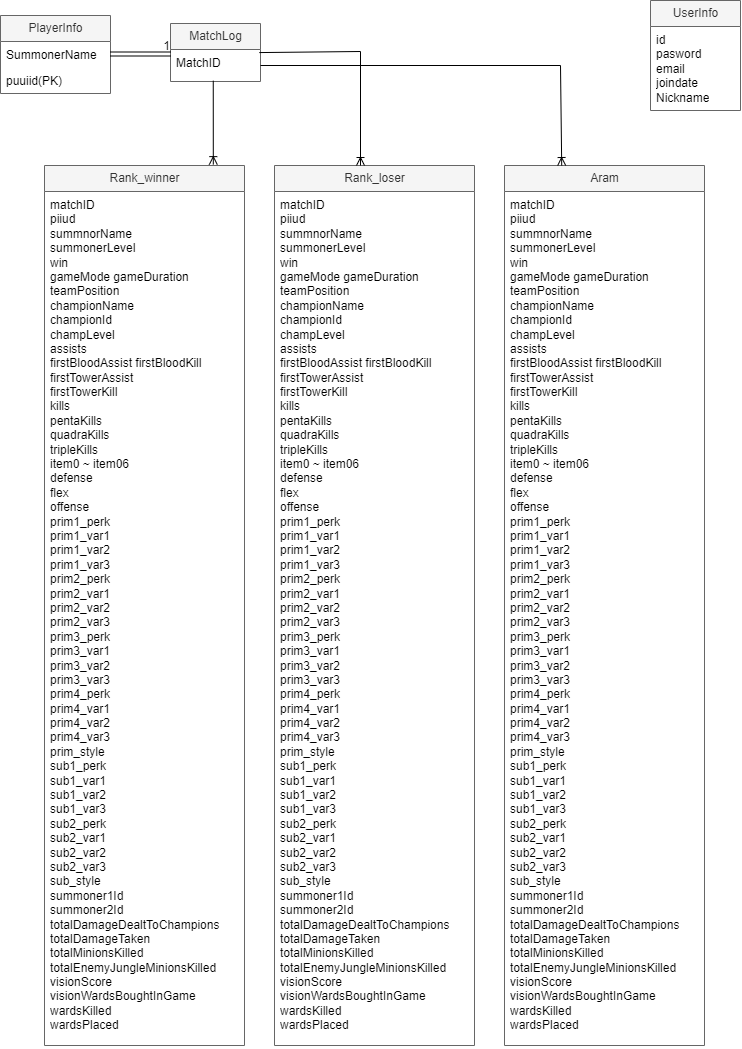

The diagram above was exported from draw.io. Its source (the exported page's mxGraphModel, read from the mxfile embedded in the PNG):
<mxGraphModel dx="1615" dy="871" grid="1" gridSize="10" guides="1" tooltips="1" connect="1" arrows="1" fold="1" page="1" pageScale="1" pageWidth="827" pageHeight="1169" math="0" shadow="0">
  <root>
    <mxCell id="0" />
    <mxCell id="1" parent="0" />
    <mxCell id="upD0jTmNxZThVijec9M3-1" value="PlayerInfo" style="swimlane;fontStyle=0;childLayout=stackLayout;horizontal=1;startSize=26;horizontalStack=0;resizeParent=1;resizeParentMax=0;resizeLast=0;collapsible=1;marginBottom=0;html=1;fillColor=#f5f5f5;fontColor=#333333;strokeColor=#666666;" parent="1" vertex="1">
      <mxGeometry x="40" y="50" width="110" height="78" as="geometry" />
    </mxCell>
    <mxCell id="upD0jTmNxZThVijec9M3-2" value="SummonerName" style="text;strokeColor=none;fillColor=none;align=left;verticalAlign=top;spacingLeft=4;spacingRight=4;overflow=hidden;rotatable=0;points=[[0,0.5],[1,0.5]];portConstraint=eastwest;whiteSpace=wrap;html=1;" parent="upD0jTmNxZThVijec9M3-1" vertex="1">
      <mxGeometry y="26" width="110" height="26" as="geometry" />
    </mxCell>
    <mxCell id="upD0jTmNxZThVijec9M3-3" value="puuiid(PK)" style="text;strokeColor=none;fillColor=none;align=left;verticalAlign=top;spacingLeft=4;spacingRight=4;overflow=hidden;rotatable=0;points=[[0,0.5],[1,0.5]];portConstraint=eastwest;whiteSpace=wrap;html=1;" parent="upD0jTmNxZThVijec9M3-1" vertex="1">
      <mxGeometry y="52" width="110" height="26" as="geometry" />
    </mxCell>
    <mxCell id="upD0jTmNxZThVijec9M3-5" value="MatchLog" style="swimlane;fontStyle=0;childLayout=stackLayout;horizontal=1;startSize=26;fillColor=#f5f5f5;horizontalStack=0;resizeParent=1;resizeParentMax=0;resizeLast=0;collapsible=1;marginBottom=0;html=1;strokeColor=#666666;fontColor=#333333;" parent="1" vertex="1">
      <mxGeometry x="210" y="58" width="90" height="58" as="geometry" />
    </mxCell>
    <mxCell id="upD0jTmNxZThVijec9M3-6" value="MatchID" style="text;strokeColor=none;fillColor=none;align=left;verticalAlign=top;spacingLeft=4;spacingRight=4;overflow=hidden;rotatable=0;points=[[0,0.5],[1,0.5]];portConstraint=eastwest;whiteSpace=wrap;html=1;" parent="upD0jTmNxZThVijec9M3-5" vertex="1">
      <mxGeometry y="26" width="90" height="32" as="geometry" />
    </mxCell>
    <mxCell id="upD0jTmNxZThVijec9M3-14" value="UserInfo" style="swimlane;fontStyle=0;childLayout=stackLayout;horizontal=1;startSize=26;horizontalStack=0;resizeParent=1;resizeParentMax=0;resizeLast=0;collapsible=1;marginBottom=0;html=1;fillColor=#f5f5f5;fontColor=#333333;strokeColor=#666666;" parent="1" vertex="1">
      <mxGeometry x="690" y="35" width="90" height="110" as="geometry" />
    </mxCell>
    <mxCell id="upD0jTmNxZThVijec9M3-15" value="id&lt;br&gt;pasword&lt;br&gt;email&lt;br&gt;joindate&lt;br&gt;Nickname" style="text;strokeColor=none;fillColor=none;align=left;verticalAlign=top;spacingLeft=4;spacingRight=4;overflow=hidden;rotatable=0;points=[[0,0.5],[1,0.5]];portConstraint=eastwest;whiteSpace=wrap;html=1;" parent="upD0jTmNxZThVijec9M3-14" vertex="1">
      <mxGeometry y="26" width="90" height="84" as="geometry" />
    </mxCell>
    <mxCell id="upD0jTmNxZThVijec9M3-19" value="" style="shape=link;html=1;rounded=0;" parent="1" edge="1">
      <mxGeometry relative="1" as="geometry">
        <mxPoint x="150" y="88.5" as="sourcePoint" />
        <mxPoint x="210" y="88.5" as="targetPoint" />
      </mxGeometry>
    </mxCell>
    <mxCell id="upD0jTmNxZThVijec9M3-20" value="1" style="resizable=0;html=1;whiteSpace=wrap;align=right;verticalAlign=bottom;" parent="upD0jTmNxZThVijec9M3-19" connectable="0" vertex="1">
      <mxGeometry x="1" relative="1" as="geometry" />
    </mxCell>
    <mxCell id="upD0jTmNxZThVijec9M3-25" value="Rank_winner" style="swimlane;fontStyle=0;childLayout=stackLayout;horizontal=1;startSize=26;horizontalStack=0;resizeParent=1;resizeParentMax=0;resizeLast=0;collapsible=1;marginBottom=0;html=1;fillColor=#f5f5f5;fontColor=#333333;strokeColor=#666666;" parent="1" vertex="1">
      <mxGeometry x="84" y="200" width="200" height="880" as="geometry" />
    </mxCell>
    <mxCell id="upD0jTmNxZThVijec9M3-26" value="matchID&lt;br&gt;piiud&lt;br&gt;summnorName&lt;br&gt;&lt;div&gt;summonerLevel&lt;/div&gt;&lt;div&gt;win&lt;/div&gt;&lt;div&gt;gameMode gameDuration&lt;/div&gt;&lt;div&gt;teamPosition&lt;/div&gt;&lt;div&gt;championName&lt;/div&gt;&lt;div&gt;championId&lt;/div&gt;&lt;div&gt;champLevel&lt;/div&gt;&lt;div&gt;assists&lt;/div&gt;&lt;div&gt;firstBloodAssist firstBloodKill&lt;/div&gt;&lt;div&gt;firstTowerAssist&lt;/div&gt;&lt;div&gt;firstTowerKill&lt;/div&gt;&lt;div&gt;kills&lt;/div&gt;&lt;div&gt;pentaKills&lt;/div&gt;&lt;div&gt;quadraKills&lt;/div&gt;&lt;div&gt;tripleKills&lt;/div&gt;&lt;div&gt;item0 ~ item06&lt;/div&gt;&lt;div&gt;&lt;div&gt;defense&lt;/div&gt;&lt;div&gt;flex&lt;/div&gt;&lt;div&gt;offense&lt;/div&gt;&lt;div&gt;&lt;span style=&quot;background-color: initial;&quot;&gt;prim1_perk&amp;nbsp;&lt;/span&gt;&lt;/div&gt;&lt;div&gt;&lt;span style=&quot;background-color: initial;&quot;&gt;prim1_var1&lt;/span&gt;&lt;/div&gt;&lt;div&gt;&lt;span style=&quot;background-color: initial;&quot;&gt;prim1_var2&lt;/span&gt;&lt;/div&gt;&lt;div&gt;&lt;span style=&quot;background-color: initial;&quot;&gt;prim1_var3&lt;/span&gt;&lt;br&gt;&lt;/div&gt;&lt;div&gt;&lt;div style=&quot;border-color: var(--border-color);&quot;&gt;prim2_perk&amp;nbsp;&lt;/div&gt;&lt;div style=&quot;border-color: var(--border-color);&quot;&gt;&lt;span style=&quot;border-color: var(--border-color); background-color: initial;&quot;&gt;prim2_var1&lt;/span&gt;&lt;/div&gt;&lt;div style=&quot;border-color: var(--border-color);&quot;&gt;&lt;span style=&quot;border-color: var(--border-color); background-color: initial;&quot;&gt;prim2_var2&lt;/span&gt;&lt;/div&gt;&lt;div style=&quot;border-color: var(--border-color);&quot;&gt;&lt;span style=&quot;border-color: var(--border-color); background-color: initial;&quot;&gt;prim2_var3&lt;/span&gt;&lt;/div&gt;&lt;/div&gt;&lt;div style=&quot;border-color: var(--border-color);&quot;&gt;&lt;span style=&quot;border-color: var(--border-color); background-color: initial;&quot;&gt;&lt;div style=&quot;border-color: var(--border-color);&quot;&gt;prim3_perk&amp;nbsp;&lt;/div&gt;&lt;div style=&quot;border-color: var(--border-color);&quot;&gt;&lt;span style=&quot;border-color: var(--border-color); background-color: initial;&quot;&gt;prim3_var1&lt;/span&gt;&lt;/div&gt;&lt;div style=&quot;border-color: var(--border-color);&quot;&gt;&lt;span style=&quot;border-color: var(--border-color); background-color: initial;&quot;&gt;prim3_var2&lt;/span&gt;&lt;/div&gt;&lt;div style=&quot;border-color: var(--border-color);&quot;&gt;&lt;span style=&quot;border-color: var(--border-color); background-color: initial;&quot;&gt;prim3_var3&lt;/span&gt;&lt;/div&gt;&lt;div style=&quot;border-color: var(--border-color);&quot;&gt;&lt;span style=&quot;border-color: var(--border-color); background-color: initial;&quot;&gt;&lt;div style=&quot;border-color: var(--border-color);&quot;&gt;prim4_perk&amp;nbsp;&lt;/div&gt;&lt;div style=&quot;border-color: var(--border-color);&quot;&gt;&lt;span style=&quot;border-color: var(--border-color); background-color: initial;&quot;&gt;prim4_var1&lt;/span&gt;&lt;/div&gt;&lt;div style=&quot;border-color: var(--border-color);&quot;&gt;&lt;span style=&quot;border-color: var(--border-color); background-color: initial;&quot;&gt;prim4_var2&lt;/span&gt;&lt;/div&gt;&lt;div style=&quot;border-color: var(--border-color);&quot;&gt;&lt;span style=&quot;border-color: var(--border-color); background-color: initial;&quot;&gt;prim4_var3&lt;/span&gt;&lt;/div&gt;&lt;/span&gt;&lt;/div&gt;&lt;/span&gt;&lt;/div&gt;&lt;div&gt;&lt;span style=&quot;background-color: initial;&quot;&gt;prim_style&lt;/span&gt;&lt;br&gt;&lt;/div&gt;&lt;div&gt;sub1_perk&lt;/div&gt;&lt;div&gt;sub1_var1&lt;/div&gt;&lt;div&gt;sub1_var2&lt;/div&gt;&lt;div&gt;sub1_var3&lt;/div&gt;&lt;div&gt;&lt;div style=&quot;border-color: var(--border-color);&quot;&gt;sub2_perk&lt;/div&gt;&lt;div style=&quot;border-color: var(--border-color);&quot;&gt;sub2_var1&lt;/div&gt;&lt;div style=&quot;border-color: var(--border-color);&quot;&gt;sub2_var2&lt;/div&gt;&lt;div style=&quot;border-color: var(--border-color);&quot;&gt;sub2_var3&lt;/div&gt;&lt;/div&gt;&lt;div&gt;sub_style&lt;/div&gt;&lt;div&gt;&lt;span style=&quot;background-color: initial;&quot;&gt;summoner1Id&lt;/span&gt;&lt;/div&gt;&lt;div&gt;&lt;span style=&quot;background-color: initial;&quot;&gt;summoner2Id&lt;/span&gt;&lt;br&gt;&lt;/div&gt;&lt;div&gt;totalDamageDealtToChampions totalDamageTaken&lt;/div&gt;&lt;div&gt;&lt;span style=&quot;background-color: initial;&quot;&gt;totalMinionsKilled&lt;/span&gt;&lt;/div&gt;&lt;div&gt;&lt;span style=&quot;background-color: initial;&quot;&gt;totalEnemyJungleMinionsKilled&lt;/span&gt;&lt;/div&gt;&lt;div&gt;&lt;span style=&quot;background-color: initial;&quot;&gt;visionScore&amp;nbsp;&lt;/span&gt;&lt;/div&gt;&lt;div&gt;&lt;span style=&quot;background-color: initial;&quot;&gt;visionWardsBoughtInGame&lt;/span&gt;&lt;/div&gt;&lt;div&gt;&lt;span style=&quot;background-color: initial;&quot;&gt;wardsKilled&lt;/span&gt;&lt;/div&gt;&lt;div&gt;&lt;span style=&quot;background-color: initial;&quot;&gt;wardsPlaced&lt;/span&gt;&lt;br&gt;&lt;/div&gt;&lt;/div&gt;" style="text;strokeColor=none;fillColor=none;align=left;verticalAlign=top;spacingLeft=4;spacingRight=4;overflow=hidden;rotatable=0;points=[[0,0.5],[1,0.5]];portConstraint=eastwest;whiteSpace=wrap;html=1;" parent="upD0jTmNxZThVijec9M3-25" vertex="1">
      <mxGeometry y="26" width="200" height="854" as="geometry" />
    </mxCell>
    <mxCell id="6mavhTZJFTEvKCPjzodP-1" value="Rank_loser" style="swimlane;fontStyle=0;childLayout=stackLayout;horizontal=1;startSize=26;horizontalStack=0;resizeParent=1;resizeParentMax=0;resizeLast=0;collapsible=1;marginBottom=0;html=1;fillColor=#f5f5f5;fontColor=#333333;strokeColor=#666666;" vertex="1" parent="1">
      <mxGeometry x="314" y="200" width="200" height="880" as="geometry" />
    </mxCell>
    <mxCell id="6mavhTZJFTEvKCPjzodP-2" value="matchID&lt;br&gt;piiud&lt;br&gt;summnorName&lt;br&gt;&lt;div&gt;summonerLevel&lt;/div&gt;&lt;div&gt;win&lt;/div&gt;&lt;div&gt;gameMode gameDuration&lt;/div&gt;&lt;div&gt;teamPosition&lt;/div&gt;&lt;div&gt;championName&lt;/div&gt;&lt;div&gt;championId&lt;/div&gt;&lt;div&gt;champLevel&lt;/div&gt;&lt;div&gt;assists&lt;/div&gt;&lt;div&gt;firstBloodAssist firstBloodKill&lt;/div&gt;&lt;div&gt;firstTowerAssist&lt;/div&gt;&lt;div&gt;firstTowerKill&lt;/div&gt;&lt;div&gt;kills&lt;/div&gt;&lt;div&gt;pentaKills&lt;/div&gt;&lt;div&gt;quadraKills&lt;/div&gt;&lt;div&gt;tripleKills&lt;/div&gt;&lt;div&gt;item0 ~ item06&lt;/div&gt;&lt;div&gt;&lt;div&gt;defense&lt;/div&gt;&lt;div&gt;flex&lt;/div&gt;&lt;div&gt;offense&lt;/div&gt;&lt;div&gt;&lt;span style=&quot;background-color: initial;&quot;&gt;prim1_perk&amp;nbsp;&lt;/span&gt;&lt;/div&gt;&lt;div&gt;&lt;span style=&quot;background-color: initial;&quot;&gt;prim1_var1&lt;/span&gt;&lt;/div&gt;&lt;div&gt;&lt;span style=&quot;background-color: initial;&quot;&gt;prim1_var2&lt;/span&gt;&lt;/div&gt;&lt;div&gt;&lt;span style=&quot;background-color: initial;&quot;&gt;prim1_var3&lt;/span&gt;&lt;br&gt;&lt;/div&gt;&lt;div&gt;&lt;div style=&quot;border-color: var(--border-color);&quot;&gt;prim2_perk&amp;nbsp;&lt;/div&gt;&lt;div style=&quot;border-color: var(--border-color);&quot;&gt;&lt;span style=&quot;border-color: var(--border-color); background-color: initial;&quot;&gt;prim2_var1&lt;/span&gt;&lt;/div&gt;&lt;div style=&quot;border-color: var(--border-color);&quot;&gt;&lt;span style=&quot;border-color: var(--border-color); background-color: initial;&quot;&gt;prim2_var2&lt;/span&gt;&lt;/div&gt;&lt;div style=&quot;border-color: var(--border-color);&quot;&gt;&lt;span style=&quot;border-color: var(--border-color); background-color: initial;&quot;&gt;prim2_var3&lt;/span&gt;&lt;/div&gt;&lt;/div&gt;&lt;div style=&quot;border-color: var(--border-color);&quot;&gt;&lt;span style=&quot;border-color: var(--border-color); background-color: initial;&quot;&gt;&lt;div style=&quot;border-color: var(--border-color);&quot;&gt;prim3_perk&amp;nbsp;&lt;/div&gt;&lt;div style=&quot;border-color: var(--border-color);&quot;&gt;&lt;span style=&quot;border-color: var(--border-color); background-color: initial;&quot;&gt;prim3_var1&lt;/span&gt;&lt;/div&gt;&lt;div style=&quot;border-color: var(--border-color);&quot;&gt;&lt;span style=&quot;border-color: var(--border-color); background-color: initial;&quot;&gt;prim3_var2&lt;/span&gt;&lt;/div&gt;&lt;div style=&quot;border-color: var(--border-color);&quot;&gt;&lt;span style=&quot;border-color: var(--border-color); background-color: initial;&quot;&gt;prim3_var3&lt;/span&gt;&lt;/div&gt;&lt;div style=&quot;border-color: var(--border-color);&quot;&gt;&lt;span style=&quot;border-color: var(--border-color); background-color: initial;&quot;&gt;&lt;div style=&quot;border-color: var(--border-color);&quot;&gt;prim4_perk&amp;nbsp;&lt;/div&gt;&lt;div style=&quot;border-color: var(--border-color);&quot;&gt;&lt;span style=&quot;border-color: var(--border-color); background-color: initial;&quot;&gt;prim4_var1&lt;/span&gt;&lt;/div&gt;&lt;div style=&quot;border-color: var(--border-color);&quot;&gt;&lt;span style=&quot;border-color: var(--border-color); background-color: initial;&quot;&gt;prim4_var2&lt;/span&gt;&lt;/div&gt;&lt;div style=&quot;border-color: var(--border-color);&quot;&gt;&lt;span style=&quot;border-color: var(--border-color); background-color: initial;&quot;&gt;prim4_var3&lt;/span&gt;&lt;/div&gt;&lt;/span&gt;&lt;/div&gt;&lt;/span&gt;&lt;/div&gt;&lt;div&gt;&lt;span style=&quot;background-color: initial;&quot;&gt;prim_style&lt;/span&gt;&lt;br&gt;&lt;/div&gt;&lt;div&gt;sub1_perk&lt;/div&gt;&lt;div&gt;sub1_var1&lt;/div&gt;&lt;div&gt;sub1_var2&lt;/div&gt;&lt;div&gt;sub1_var3&lt;/div&gt;&lt;div&gt;&lt;div style=&quot;border-color: var(--border-color);&quot;&gt;sub2_perk&lt;/div&gt;&lt;div style=&quot;border-color: var(--border-color);&quot;&gt;sub2_var1&lt;/div&gt;&lt;div style=&quot;border-color: var(--border-color);&quot;&gt;sub2_var2&lt;/div&gt;&lt;div style=&quot;border-color: var(--border-color);&quot;&gt;sub2_var3&lt;/div&gt;&lt;/div&gt;&lt;div&gt;sub_style&lt;/div&gt;&lt;div&gt;&lt;span style=&quot;background-color: initial;&quot;&gt;summoner1Id&lt;/span&gt;&lt;/div&gt;&lt;div&gt;&lt;span style=&quot;background-color: initial;&quot;&gt;summoner2Id&lt;/span&gt;&lt;br&gt;&lt;/div&gt;&lt;div&gt;totalDamageDealtToChampions totalDamageTaken&lt;/div&gt;&lt;div&gt;&lt;span style=&quot;background-color: initial;&quot;&gt;totalMinionsKilled&lt;/span&gt;&lt;/div&gt;&lt;div&gt;&lt;span style=&quot;background-color: initial;&quot;&gt;totalEnemyJungleMinionsKilled&lt;/span&gt;&lt;/div&gt;&lt;div&gt;&lt;span style=&quot;background-color: initial;&quot;&gt;visionScore&amp;nbsp;&lt;/span&gt;&lt;/div&gt;&lt;div&gt;&lt;span style=&quot;background-color: initial;&quot;&gt;visionWardsBoughtInGame&lt;/span&gt;&lt;/div&gt;&lt;div&gt;&lt;span style=&quot;background-color: initial;&quot;&gt;wardsKilled&lt;/span&gt;&lt;/div&gt;&lt;div&gt;&lt;span style=&quot;background-color: initial;&quot;&gt;wardsPlaced&lt;/span&gt;&lt;br&gt;&lt;/div&gt;&lt;/div&gt;" style="text;strokeColor=none;fillColor=none;align=left;verticalAlign=top;spacingLeft=4;spacingRight=4;overflow=hidden;rotatable=0;points=[[0,0.5],[1,0.5]];portConstraint=eastwest;whiteSpace=wrap;html=1;" vertex="1" parent="6mavhTZJFTEvKCPjzodP-1">
      <mxGeometry y="26" width="200" height="854" as="geometry" />
    </mxCell>
    <mxCell id="6mavhTZJFTEvKCPjzodP-3" value="Aram" style="swimlane;fontStyle=0;childLayout=stackLayout;horizontal=1;startSize=26;horizontalStack=0;resizeParent=1;resizeParentMax=0;resizeLast=0;collapsible=1;marginBottom=0;html=1;fillColor=#f5f5f5;fontColor=#333333;strokeColor=#666666;" vertex="1" parent="1">
      <mxGeometry x="544" y="200" width="200" height="880" as="geometry" />
    </mxCell>
    <mxCell id="6mavhTZJFTEvKCPjzodP-4" value="matchID&lt;br&gt;piiud&lt;br&gt;summnorName&lt;br&gt;&lt;div&gt;summonerLevel&lt;/div&gt;&lt;div&gt;win&lt;/div&gt;&lt;div&gt;gameMode gameDuration&lt;/div&gt;&lt;div&gt;teamPosition&lt;/div&gt;&lt;div&gt;championName&lt;/div&gt;&lt;div&gt;championId&lt;/div&gt;&lt;div&gt;champLevel&lt;/div&gt;&lt;div&gt;assists&lt;/div&gt;&lt;div&gt;firstBloodAssist firstBloodKill&lt;/div&gt;&lt;div&gt;firstTowerAssist&lt;/div&gt;&lt;div&gt;firstTowerKill&lt;/div&gt;&lt;div&gt;kills&lt;/div&gt;&lt;div&gt;pentaKills&lt;/div&gt;&lt;div&gt;quadraKills&lt;/div&gt;&lt;div&gt;tripleKills&lt;/div&gt;&lt;div&gt;item0 ~ item06&lt;/div&gt;&lt;div&gt;&lt;div&gt;defense&lt;/div&gt;&lt;div&gt;flex&lt;/div&gt;&lt;div&gt;offense&lt;/div&gt;&lt;div&gt;&lt;span style=&quot;background-color: initial;&quot;&gt;prim1_perk&amp;nbsp;&lt;/span&gt;&lt;/div&gt;&lt;div&gt;&lt;span style=&quot;background-color: initial;&quot;&gt;prim1_var1&lt;/span&gt;&lt;/div&gt;&lt;div&gt;&lt;span style=&quot;background-color: initial;&quot;&gt;prim1_var2&lt;/span&gt;&lt;/div&gt;&lt;div&gt;&lt;span style=&quot;background-color: initial;&quot;&gt;prim1_var3&lt;/span&gt;&lt;br&gt;&lt;/div&gt;&lt;div&gt;&lt;div style=&quot;border-color: var(--border-color);&quot;&gt;prim2_perk&amp;nbsp;&lt;/div&gt;&lt;div style=&quot;border-color: var(--border-color);&quot;&gt;&lt;span style=&quot;border-color: var(--border-color); background-color: initial;&quot;&gt;prim2_var1&lt;/span&gt;&lt;/div&gt;&lt;div style=&quot;border-color: var(--border-color);&quot;&gt;&lt;span style=&quot;border-color: var(--border-color); background-color: initial;&quot;&gt;prim2_var2&lt;/span&gt;&lt;/div&gt;&lt;div style=&quot;border-color: var(--border-color);&quot;&gt;&lt;span style=&quot;border-color: var(--border-color); background-color: initial;&quot;&gt;prim2_var3&lt;/span&gt;&lt;/div&gt;&lt;/div&gt;&lt;div style=&quot;border-color: var(--border-color);&quot;&gt;&lt;span style=&quot;border-color: var(--border-color); background-color: initial;&quot;&gt;&lt;div style=&quot;border-color: var(--border-color);&quot;&gt;prim3_perk&amp;nbsp;&lt;/div&gt;&lt;div style=&quot;border-color: var(--border-color);&quot;&gt;&lt;span style=&quot;border-color: var(--border-color); background-color: initial;&quot;&gt;prim3_var1&lt;/span&gt;&lt;/div&gt;&lt;div style=&quot;border-color: var(--border-color);&quot;&gt;&lt;span style=&quot;border-color: var(--border-color); background-color: initial;&quot;&gt;prim3_var2&lt;/span&gt;&lt;/div&gt;&lt;div style=&quot;border-color: var(--border-color);&quot;&gt;&lt;span style=&quot;border-color: var(--border-color); background-color: initial;&quot;&gt;prim3_var3&lt;/span&gt;&lt;/div&gt;&lt;div style=&quot;border-color: var(--border-color);&quot;&gt;&lt;span style=&quot;border-color: var(--border-color); background-color: initial;&quot;&gt;&lt;div style=&quot;border-color: var(--border-color);&quot;&gt;prim4_perk&amp;nbsp;&lt;/div&gt;&lt;div style=&quot;border-color: var(--border-color);&quot;&gt;&lt;span style=&quot;border-color: var(--border-color); background-color: initial;&quot;&gt;prim4_var1&lt;/span&gt;&lt;/div&gt;&lt;div style=&quot;border-color: var(--border-color);&quot;&gt;&lt;span style=&quot;border-color: var(--border-color); background-color: initial;&quot;&gt;prim4_var2&lt;/span&gt;&lt;/div&gt;&lt;div style=&quot;border-color: var(--border-color);&quot;&gt;&lt;span style=&quot;border-color: var(--border-color); background-color: initial;&quot;&gt;prim4_var3&lt;/span&gt;&lt;/div&gt;&lt;/span&gt;&lt;/div&gt;&lt;/span&gt;&lt;/div&gt;&lt;div&gt;&lt;span style=&quot;background-color: initial;&quot;&gt;prim_style&lt;/span&gt;&lt;br&gt;&lt;/div&gt;&lt;div&gt;sub1_perk&lt;/div&gt;&lt;div&gt;sub1_var1&lt;/div&gt;&lt;div&gt;sub1_var2&lt;/div&gt;&lt;div&gt;sub1_var3&lt;/div&gt;&lt;div&gt;&lt;div style=&quot;border-color: var(--border-color);&quot;&gt;sub2_perk&lt;/div&gt;&lt;div style=&quot;border-color: var(--border-color);&quot;&gt;sub2_var1&lt;/div&gt;&lt;div style=&quot;border-color: var(--border-color);&quot;&gt;sub2_var2&lt;/div&gt;&lt;div style=&quot;border-color: var(--border-color);&quot;&gt;sub2_var3&lt;/div&gt;&lt;/div&gt;&lt;div&gt;sub_style&lt;/div&gt;&lt;div&gt;&lt;span style=&quot;background-color: initial;&quot;&gt;summoner1Id&lt;/span&gt;&lt;/div&gt;&lt;div&gt;&lt;span style=&quot;background-color: initial;&quot;&gt;summoner2Id&lt;/span&gt;&lt;br&gt;&lt;/div&gt;&lt;div&gt;totalDamageDealtToChampions totalDamageTaken&lt;/div&gt;&lt;div&gt;&lt;span style=&quot;background-color: initial;&quot;&gt;totalMinionsKilled&lt;/span&gt;&lt;/div&gt;&lt;div&gt;&lt;span style=&quot;background-color: initial;&quot;&gt;totalEnemyJungleMinionsKilled&lt;/span&gt;&lt;/div&gt;&lt;div&gt;&lt;span style=&quot;background-color: initial;&quot;&gt;visionScore&amp;nbsp;&lt;/span&gt;&lt;/div&gt;&lt;div&gt;&lt;span style=&quot;background-color: initial;&quot;&gt;visionWardsBoughtInGame&lt;/span&gt;&lt;/div&gt;&lt;div&gt;&lt;span style=&quot;background-color: initial;&quot;&gt;wardsKilled&lt;/span&gt;&lt;/div&gt;&lt;div&gt;&lt;span style=&quot;background-color: initial;&quot;&gt;wardsPlaced&lt;/span&gt;&lt;br&gt;&lt;/div&gt;&lt;/div&gt;" style="text;strokeColor=none;fillColor=none;align=left;verticalAlign=top;spacingLeft=4;spacingRight=4;overflow=hidden;rotatable=0;points=[[0,0.5],[1,0.5]];portConstraint=eastwest;whiteSpace=wrap;html=1;" vertex="1" parent="6mavhTZJFTEvKCPjzodP-3">
      <mxGeometry y="26" width="200" height="854" as="geometry" />
    </mxCell>
    <mxCell id="6mavhTZJFTEvKCPjzodP-22" value="" style="fontSize=12;html=1;endArrow=ERoneToMany;rounded=0;entryX=0.844;entryY=-0.001;entryDx=0;entryDy=0;entryPerimeter=0;exitX=0.475;exitY=0.974;exitDx=0;exitDy=0;exitPerimeter=0;" edge="1" parent="1" source="upD0jTmNxZThVijec9M3-6" target="upD0jTmNxZThVijec9M3-25">
      <mxGeometry width="100" height="100" relative="1" as="geometry">
        <mxPoint x="255" y="120" as="sourcePoint" />
        <mxPoint x="340" y="80" as="targetPoint" />
      </mxGeometry>
    </mxCell>
    <mxCell id="6mavhTZJFTEvKCPjzodP-23" value="" style="fontSize=12;html=1;endArrow=ERoneToMany;rounded=0;entryX=0.654;entryY=0.001;entryDx=0;entryDy=0;entryPerimeter=0;exitX=0.987;exitY=0.096;exitDx=0;exitDy=0;exitPerimeter=0;" edge="1" parent="1" source="upD0jTmNxZThVijec9M3-6">
      <mxGeometry width="100" height="100" relative="1" as="geometry">
        <mxPoint x="400" y="40" as="sourcePoint" />
        <mxPoint x="400" y="200" as="targetPoint" />
        <Array as="points">
          <mxPoint x="400" y="86" />
        </Array>
      </mxGeometry>
    </mxCell>
    <mxCell id="6mavhTZJFTEvKCPjzodP-24" value="" style="fontSize=12;html=1;endArrow=ERoneToMany;rounded=0;entryX=0.286;entryY=0;entryDx=0;entryDy=0;entryPerimeter=0;exitX=1;exitY=0.5;exitDx=0;exitDy=0;" edge="1" parent="1" source="upD0jTmNxZThVijec9M3-6" target="6mavhTZJFTEvKCPjzodP-3">
      <mxGeometry width="100" height="100" relative="1" as="geometry">
        <mxPoint x="310" y="100" as="sourcePoint" />
        <mxPoint x="398" y="214" as="targetPoint" />
        <Array as="points">
          <mxPoint x="600" y="100" />
        </Array>
      </mxGeometry>
    </mxCell>
  </root>
</mxGraphModel>